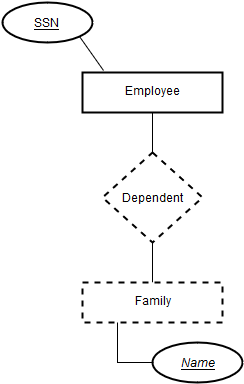

The diagram above was exported from draw.io. Its source (the exported page's mxGraphModel, read from the mxfile embedded in the PNG):
<mxGraphModel dx="1430" dy="766" grid="1" gridSize="10" guides="1" tooltips="1" connect="1" arrows="1" fold="1" page="0" pageScale="1" pageWidth="826" pageHeight="1169" background="#ffffff" math="0" shadow="0">
  <root>
    <mxCell id="0" style=";html=1;" />
    <mxCell id="1" style=";html=1;" parent="0" />
    <mxCell id="90" value="Employee" style="strokeWidth=2;whiteSpace=wrap;html=1;align=center;" vertex="1" parent="1">
      <mxGeometry x="220" y="150" width="140" height="40" as="geometry" />
    </mxCell>
    <mxCell id="123" style="edgeStyle=none;rounded=0;html=1;exitX=1;exitY=1;entryX=0.15;entryY=-0.05;entryPerimeter=0;endArrow=none;endFill=0;jettySize=auto;orthogonalLoop=1;strokeColor=#000000;" edge="1" parent="1" source="122" target="90">
      <mxGeometry relative="1" as="geometry" />
    </mxCell>
    <mxCell id="122" value="&lt;u&gt;&lt;font style=&quot;font-size: 12px&quot;&gt;SSN &lt;/font&gt;&lt;/u&gt;&lt;br&gt;" style="ellipse;shape=ellipse;margin=10;strokeWidth=2;fontSize=17;whiteSpace=wrap;html=1;align=center;" vertex="1" parent="1">
      <mxGeometry x="140" y="80" width="90" height="40" as="geometry" />
    </mxCell>
    <mxCell id="126" style="edgeStyle=none;rounded=0;html=1;exitX=0.5;exitY=0;entryX=0.5;entryY=1;endArrow=none;endFill=0;jettySize=auto;orthogonalLoop=1;strokeColor=#000000;" edge="1" parent="1" source="125" target="90">
      <mxGeometry relative="1" as="geometry" />
    </mxCell>
    <mxCell id="128" style="edgeStyle=none;rounded=0;html=1;exitX=0.5;exitY=1;entryX=0.5;entryY=0;endArrow=none;endFill=0;jettySize=auto;orthogonalLoop=1;strokeColor=#000000;" edge="1" parent="1" source="125" target="127">
      <mxGeometry relative="1" as="geometry" />
    </mxCell>
    <mxCell id="125" value="&lt;font style=&quot;font-size: 12px&quot;&gt;Dependent&lt;/font&gt;" style="shape=rhombus;strokeWidth=2;fontSize=17;perimeter=rhombusPerimeter;whiteSpace=wrap;html=1;align=center;dashed=1;" vertex="1" parent="1">
      <mxGeometry x="240" y="230" width="100" height="90" as="geometry" />
    </mxCell>
    <mxCell id="127" value="Family" style="strokeWidth=2;whiteSpace=wrap;html=1;align=center;dashed=1;" vertex="1" parent="1">
      <mxGeometry x="220" y="360" width="140" height="40" as="geometry" />
    </mxCell>
    <mxCell id="132" style="edgeStyle=none;rounded=0;html=1;exitX=0;exitY=0.5;entryX=0.25;entryY=1;endArrow=none;endFill=0;jettySize=auto;orthogonalLoop=1;strokeColor=#000000;" edge="1" parent="1" source="129" target="127">
      <mxGeometry relative="1" as="geometry">
        <Array as="points">
          <mxPoint x="255" y="440" />
        </Array>
      </mxGeometry>
    </mxCell>
    <mxCell id="129" value="&lt;u&gt;&lt;i&gt;&lt;font style=&quot;font-size: 12px&quot;&gt;Name&lt;/font&gt;&lt;/i&gt;&lt;/u&gt;" style="ellipse;shape=ellipse;margin=10;strokeWidth=2;fontSize=17;whiteSpace=wrap;html=1;align=center;" vertex="1" parent="1">
      <mxGeometry x="290" y="420" width="90" height="40" as="geometry" />
    </mxCell>
  </root>
</mxGraphModel>